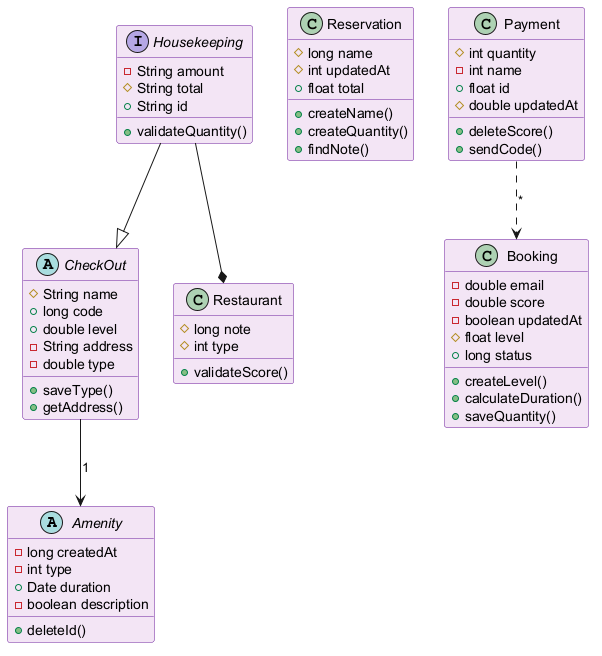

The diagram above was rendered by PlantUML. Its source (embedded in the PNG):
@startuml
skinparam backgroundColor #FFFFFF
skinparam classBackgroundColor #F3E5F5
skinparam classBorderColor #6A1B9A
abstract class Amenity {
  -long createdAt
  -int type
  +Date duration
  -boolean description
  +deleteId()
}
abstract class CheckOut {
  #String name
  +long code
  +double level
  -String address
  -double type
  +saveType()
  +getAddress()
}
class Restaurant {
  #long note
  #int type
  +validateScore()
}
class Reservation {
  #long name
  #int updatedAt
  +float total
  +createName()
  +createQuantity()
  +findNote()
}
class Booking {
  -double email
  -double score
  -boolean updatedAt
  #float level
  +long status
  +createLevel()
  +calculateDuration()
  +saveQuantity()
}
interface Housekeeping {
  -String amount
  #String total
  +String id
  +validateQuantity()
}
class Payment {
  #int quantity
  -int name
  +float id
  #double updatedAt
  +deleteScore()
  +sendCode()
}
Housekeeping --* Restaurant
Housekeeping --|> CheckOut
Payment ..> Booking : "*"
CheckOut --> Amenity : "1"
@enduml